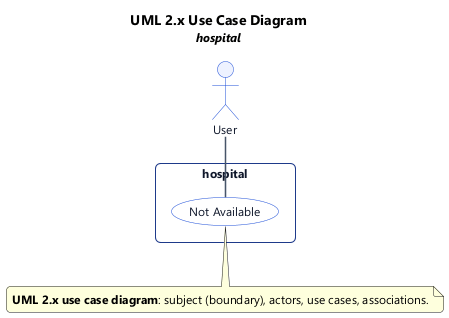

The diagram above was rendered by PlantUML. Its source (embedded in the PNG):
@startuml
' UML 2.x Use Case Diagram (PlantUML)
top to bottom direction

title UML 2.x Use Case Diagram\n<size:12><i>hospital</i></size>

skinparam backgroundColor #FFFFFF
skinparam shadowing false
skinparam roundcorner 8
skinparam defaultFontName "Segoe UI", Helvetica, Arial, sans-serif
skinparam defaultFontSize 12
skinparam TitleFontSize 14
skinparam TitleFontStyle bold
skinparam rectangle {
  BackgroundColor #F8FAFC
  BorderColor #1e3a8a
  FontColor #0f172a
  RoundCorner 10
}
skinparam usecase {
  BackgroundColor #FFFFFF
  BorderColor #1d4ed8
  FontColor #0f172a
}
skinparam actor {
  BackgroundColor #EEF2FF
  BorderColor #1d4ed8
  FontColor #0f172a
}
skinparam arrow {
  Color #475569
  Thickness 1.5
}

' --- Actors (outside subject) ---
actor "User" as act_0

' --- Subject (system boundary) & use cases ---
rectangle "hospital" {
  usecase "Not Available" as uc_0
}

' --- Associations (actor to use case) ---
act_0 -- uc_0

note bottom
  **UML 2.x use case diagram**: subject (boundary), actors, use cases, associations.
end note

@enduml